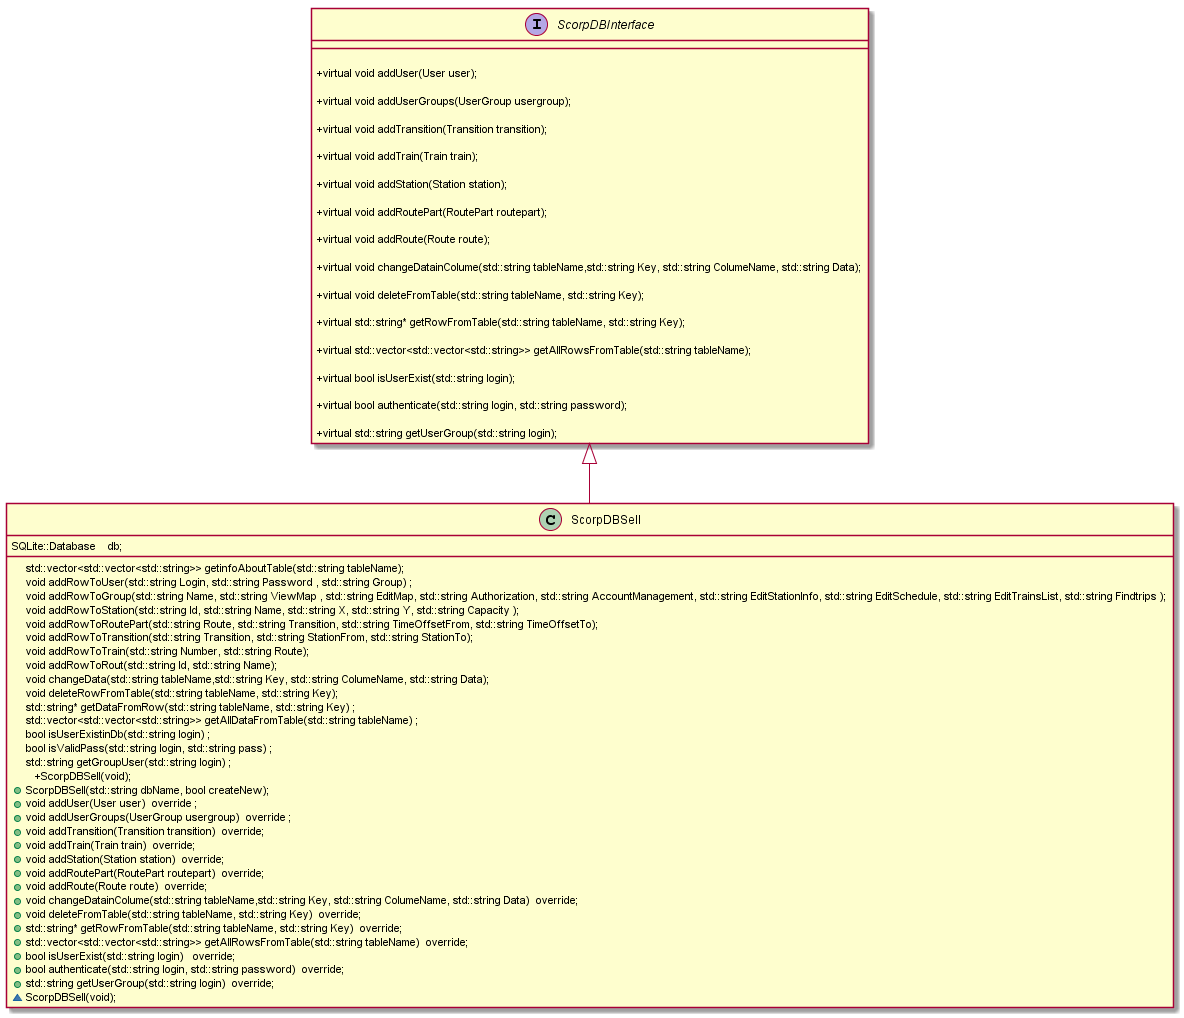

The diagram above was rendered by PlantUML. Its source (embedded in the PNG):
@startuml




ScorpDBInterface <|-- ScorpDBSell

interface ScorpDBInterface {

	+virtual void addUser(User user);
	+virtual void addUserGroups(UserGroup usergroup);
	+virtual void addTransition(Transition transition);
	+virtual void addTrain(Train train);
	+virtual void addStation(Station station);
	+virtual void addRoutePart(RoutePart routepart);
	+virtual void addRoute(Route route);
	+virtual void changeDatainColume(std::string tableName,std::string Key, std::string ColumeName, std::string Data);
	+virtual void deleteFromTable(std::string tableName, std::string Key);
	+virtual std::string* getRowFromTable(std::string tableName, std::string Key);
	+virtual std::vector<std::vector<std::string>> getAllRowsFromTable(std::string tableName);
	+virtual bool isUserExist(std::string login);
	+virtual bool authenticate(std::string login, std::string password);
	+virtual std::string getUserGroup(std::string login);

}

class ScorpDBSell {
	SQLite::Database    db;
	std::vector<std::vector<std::string>> getinfoAboutTable(std::string tableName);
	void addRowToUser(std::string Login, std::string Password , std::string Group) ;
	void addRowToGroup(std::string Name, std::string ViewMap , std::string EditMap, std::string Authorization, std::string AccountManagement, std::string EditStationInfo, std::string EditSchedule, std::string EditTrainsList, std::string Findtrips );
	void addRowToStation(std::string Id, std::string Name, std::string X, std::string Y, std::string Capacity );
	void addRowToRoutePart(std::string Route, std::string Transition, std::string TimeOffsetFrom, std::string TimeOffsetTo);
	void addRowToTransition(std::string Transition, std::string StationFrom, std::string StationTo);
	void addRowToTrain(std::string Number, std::string Route);
	void addRowToRout(std::string Id, std::string Name);
	void changeData(std::string tableName,std::string Key, std::string ColumeName, std::string Data);
	void deleteRowFromTable(std::string tableName, std::string Key);
	std::string* getDataFromRow(std::string tableName, std::string Key) ;
	std::vector<std::vector<std::string>> getAllDataFromTable(std::string tableName) ;
	bool isUserExistinDb(std::string login) ;
	bool isValidPass(std::string login, std::string pass) ;
	std::string getGroupUser(std::string login) ;

    +ScorpDBSell(void);
	+ScorpDBSell(std::string dbName, bool createNew);
	+void addUser(User user)  override ;
	+void addUserGroups(UserGroup usergroup)  override ;
	+void addTransition(Transition transition)  override;
	+void addTrain(Train train)  override;
	+void addStation(Station station)  override;
	+void addRoutePart(RoutePart routepart)  override;
	+void addRoute(Route route)  override;
	+void changeDatainColume(std::string tableName,std::string Key, std::string ColumeName, std::string Data)  override;
	+void deleteFromTable(std::string tableName, std::string Key)  override;
	+std::string* getRowFromTable(std::string tableName, std::string Key)  override;
	+std::vector<std::vector<std::string>> getAllRowsFromTable(std::string tableName)  override;
	+bool isUserExist(std::string login)   override;
	+bool authenticate(std::string login, std::string password)  override;
	+std::string getUserGroup(std::string login)  override;
	~ScorpDBSell(void);
}

@enduml